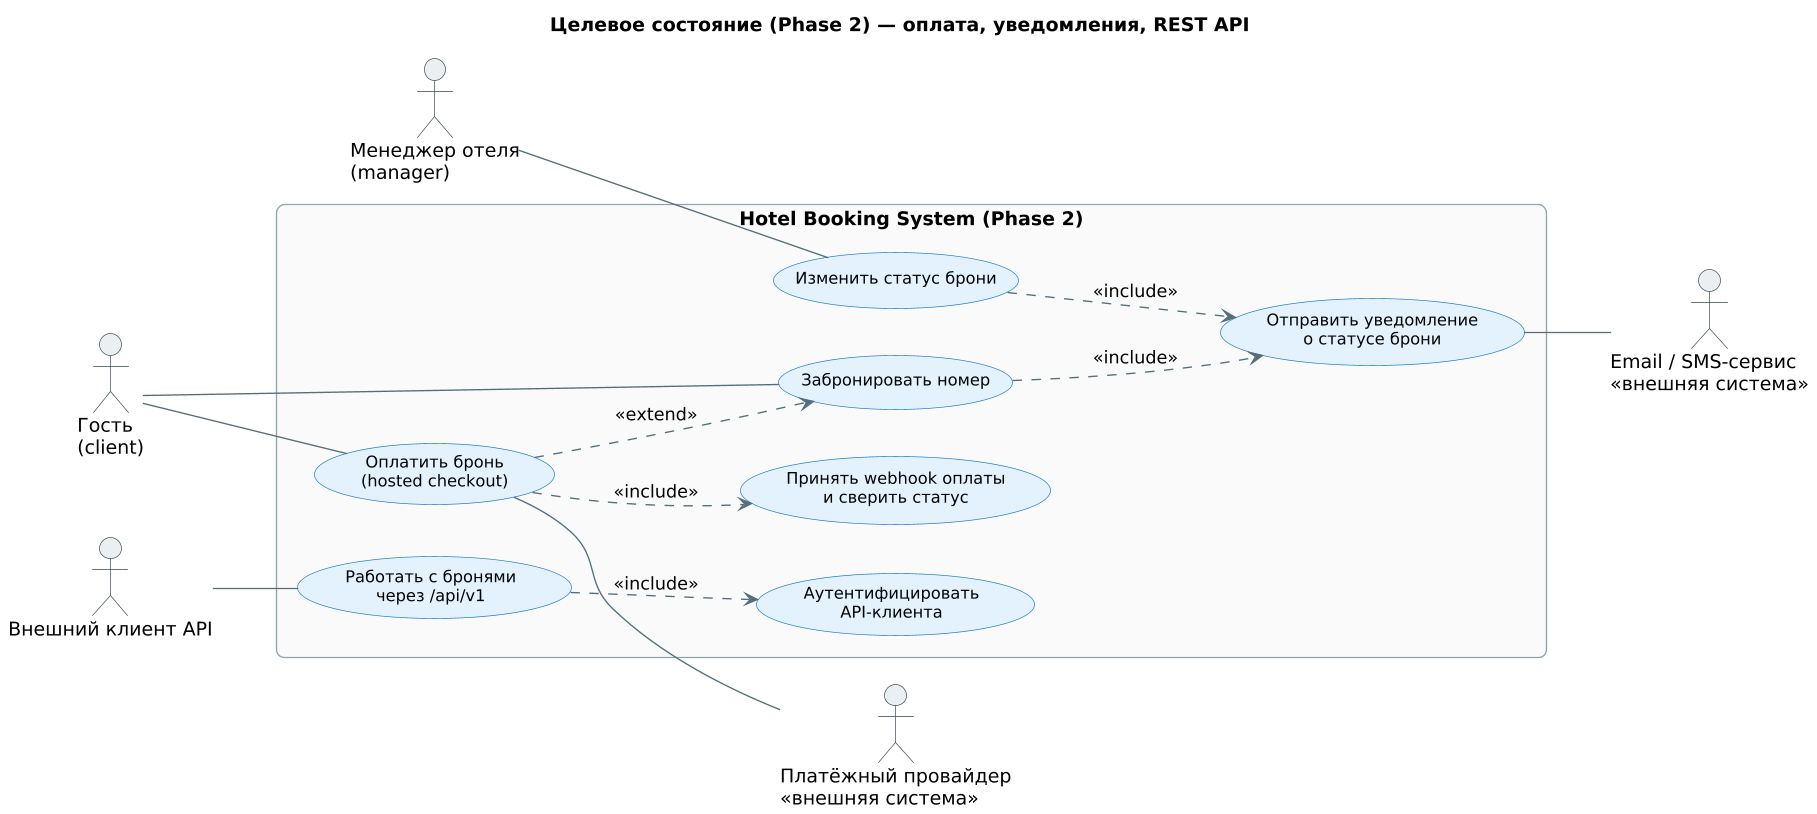

The diagram above was rendered by PlantUML. Its source (embedded in the PNG):
@startuml 05-phase2
!include _style.puml
title Целевое состояние (Phase 2) — оплата, уведомления, REST API

actor "Гость\n(client)" as Guest
actor "Менеджер отеля\n(manager)" as Manager
actor "Внешний клиент API" as Api
actor "Платёжный провайдер\n<<внешняя система>>" as Pay
actor "Email / SMS-сервис\n<<внешняя система>>" as Notify

rectangle "Hotel Booking System (Phase 2)" {
  usecase "Забронировать номер" as P1
  usecase "Оплатить бронь\n(hosted checkout)" as P2
  usecase "Принять webhook оплаты\nи сверить статус" as P3
  usecase "Изменить статус брони" as P4
  usecase "Отправить уведомление\nо статусе брони" as P5
  usecase "Работать с бронями\nчерез /api/v1" as P6
  usecase "Аутентифицировать\nAPI-клиента" as P7
}

Guest -- P1
Guest -- P2
Manager -- P4
Api -- P6
P2 -- Pay
P5 -- Notify

P2 ..> P1 : <<extend>>
P2 ..> P3 : <<include>>
P1 ..> P5 : <<include>>
P4 ..> P5 : <<include>>
P6 ..> P7 : <<include>>
@enduml